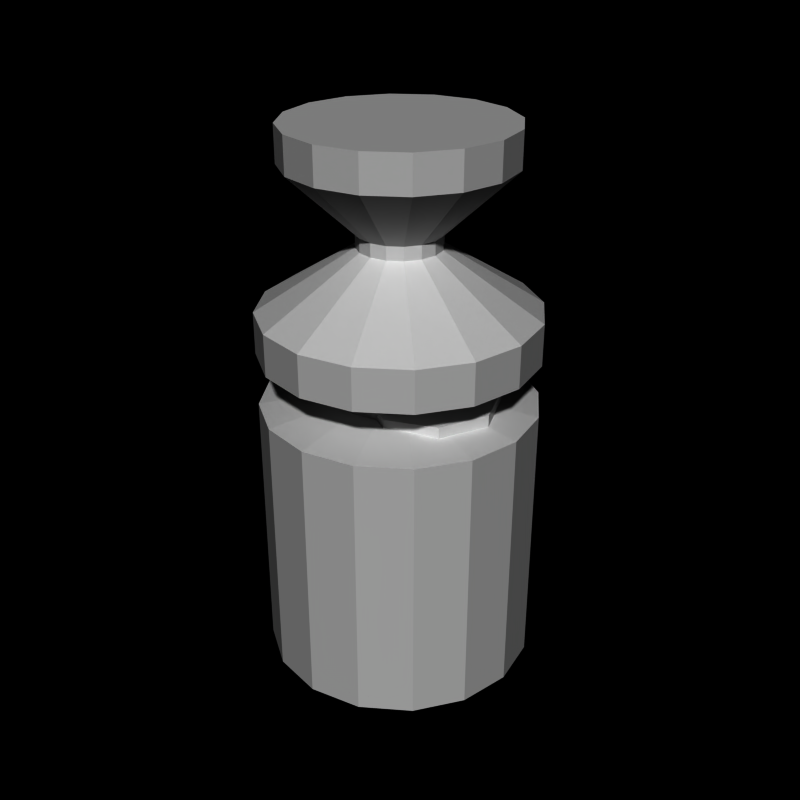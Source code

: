 # Source: bottle2.blend  (saved by Blender 2.66.0; exported with 4.5.12 LTS)
import bpy
from mathutils import Matrix  # noqa: F401  (used for matrix-valued properties, if any)

bpy.ops.wm.read_factory_settings(use_empty=True)
scene = bpy.context.scene
scene.name = 'Scene'

# ---- collections
col_collection_1 = bpy.data.collections.new('Collection 1'); scene.collection.children.link(col_collection_1)

# ---- world
world_world = bpy.data.worlds.new('World'); scene.world = world_world
world_world.color = (0.0, 0.0, 0.0)
world_world.use_sun_shadow = False
world_world.sun_shadow_jitter_overblur = 0.0
world_world.cycles.sampling_method = 'MANUAL'
world_world.cycles.sample_map_resolution = 256

# ---- meshes
me_cylinder_001 = bpy.data.meshes.new('Cylinder.001')
me_cylinder_001.from_pydata([(0.0, 1.0, -1.0), (0.0, 1.0, 1.0), (0.7071, 0.7071, -1.0), (0.7071, 0.7071, 1.0), (1.0, 7.55e-08, -1.0), (1.0, 7.55e-08, 1.0), (0.7071, -0.7071, -1.0), (0.7071, -0.7071, 1.0), (-3.258e-07, -1.0, -1.0), (-3.258e-07, -1.0, 1.0), (-0.7071, -0.7071, -1.0), (-0.7071, -0.7071, 1.0), (-1.0, 9.656e-07, -1.0), (-1.0, 9.656e-07, 1.0), (-0.7071, 0.7071, -1.0), (-0.7071, 0.7071, 1.0)], [], [(1, 15, 13, 11, 9, 7, 5, 3), (10, 11, 13, 12), (8, 9, 11, 10), (0, 2, 4, 6, 8, 10, 12, 14), (12, 13, 15, 14), (4, 5, 7, 6), (0, 1, 3, 2), (6, 7, 9, 8), (2, 3, 5, 4), (14, 15, 1, 0)])
me_cylinder_001.use_remesh_preserve_volume = False
me_cylinder_001.use_remesh_preserve_attributes = False
me_cylinder_001.use_mirror_vertex_groups = False
me_cylinder_001.update()
me_cylinder = bpy.data.meshes.new('Cylinder')
me_cylinder.from_pydata([(-5.96e-08, 2.0, -2.0), (-3.614e-08, 1.6, 5.935), (0.7654, 1.848, -2.0), (0.6123, 1.478, 5.935), (1.414, 1.414, -2.0), (1.131, 1.131, 5.935), (1.848, 0.7654, -2.0), (1.478, 0.6123, 5.935), (2.0, -1.455e-07, -2.0), (1.6, -5.832e-08, 5.935), (1.848, -0.7654, -2.0), (1.478, -0.6123, 5.935), (1.414, -1.414, -2.0), (1.131, -1.131, 5.935), (0.7654, -1.848, -2.0), (0.6123, -1.478, 5.935), (-7.113e-07, -2.0, -2.0), (-5.575e-07, -1.6, 5.935), (-0.7654, -1.848, -2.0), (-0.6123, -1.478, 5.935), (-1.414, -1.414, -2.0), (-1.131, -1.131, 5.935), (-1.848, -0.7654, -2.0), (-1.478, -0.6123, 5.935), (-2.0, 1.635e-06, -2.0), (-1.6, 1.366e-06, 5.935), (-1.848, 0.7654, -2.0), (-1.478, 0.6123, 5.935), (-1.414, 1.414, -2.0), (-1.131, 1.131, 5.935), (-0.7654, 1.848, -2.0), (-0.6123, 1.478, 5.935), (-5.96e-08, 2.0, 1.8), (0.7654, 1.848, 1.8), (1.414, 1.414, 1.8), (1.848, 0.7654, 1.8), (2.0, -1.455e-07, 1.8), (1.848, -0.7654, 1.8), (1.414, -1.414, 1.8), (0.7654, -1.848, 1.8), (-7.113e-07, -2.0, 1.8), (-0.7654, -1.848, 1.8), (-1.414, -1.414, 1.8), (-1.848, -0.7654, 1.8), (-2.0, 1.635e-06, 1.8), (-1.848, 0.7654, 1.8), (-1.414, 1.414, 1.8), (-0.7654, 1.848, 1.8), (-5.96e-08, 2.0, 2.0), (0.7654, 1.848, -1.8), (1.414, 1.414, -1.8), (1.848, 0.7654, -1.8), (2.0, -1.455e-07, -1.8), (1.848, -0.7654, -1.8), (1.414, -1.414, -1.8), (0.7654, -1.848, -1.8), (-7.113e-07, -2.0, -1.8), (-0.7654, -1.848, -1.8), (-1.414, -1.414, -1.8), (-1.848, -0.7654, -1.8), (-2.0, 1.635e-06, -1.8), (-1.848, 0.7654, -1.8), (-1.414, 1.414, -1.8), (-0.7654, 1.848, -1.8), (-5.96e-08, 2.0, -1.8), (0.7654, 1.848, 2.0), (1.414, 1.414, 2.0), (1.848, 0.7654, 2.0), (2.0, -1.455e-07, 2.0), (1.848, -0.7654, 2.0), (1.414, -1.414, 2.0), (0.7654, -1.848, 2.0), (-7.113e-07, -2.0, 2.0), (-0.7654, -1.848, 2.0), (-1.414, -1.414, 2.0), (-1.848, -0.7654, 2.0), (-2.0, 1.635e-06, 2.0), (-1.848, 0.7654, 2.0), (-1.414, 1.414, 2.0), (-0.7654, 1.848, 2.0), (-9.313e-10, 1.0, 2.648), (0.3827, 0.9239, 2.648), (0.7071, 0.7071, 2.648), (0.9239, 0.3827, 2.648), (1.0, 7.252e-08, 2.648), (0.9239, -0.3827, 2.648), (0.7071, -0.7071, 2.648), (0.3827, -0.9239, 2.648), (-3.268e-07, -1.0, 2.648), (-0.3827, -0.9239, 2.648), (-0.7071, -0.7071, 2.648), (-0.9239, -0.3827, 2.648), (-1.0, 9.626e-07, 2.648), (-0.9239, 0.3827, 2.648), (-0.7071, 0.7071, 2.648), (-0.3827, 0.9239, 2.648), (-5.96e-08, 2.0, 2.778), (0.7654, 1.848, 2.778), (1.414, 1.414, 2.778), (1.848, 0.7654, 2.778), (2.0, -1.455e-07, 2.778), (1.848, -0.7654, 2.778), (1.414, -1.414, 2.778), (0.7654, -1.848, 2.778), (-7.113e-07, -2.0, 2.778), (-0.7654, -1.848, 2.778), (-1.414, -1.414, 2.778), (-1.848, -0.7654, 2.778), (-2.0, 1.635e-06, 2.778), (-1.848, 0.7654, 2.778), (-1.414, 1.414, 2.778), (-0.7654, 1.848, 2.778), (-9.313e-10, 1.0, 2.148), (0.3827, 0.9239, 2.148), (0.7071, 0.7071, 2.148), (0.9239, 0.3827, 2.148), (1.0, 7.252e-08, 2.148), (0.9239, -0.3827, 2.148), (0.7071, -0.7071, 2.148), (0.3827, -0.9239, 2.148), (-3.268e-07, -1.0, 2.148), (-0.3827, -0.9239, 2.148), (-0.7071, -0.7071, 2.148), (-0.9239, -0.3827, 2.148), (-1.0, 9.626e-07, 2.148), (-0.9239, 0.3827, 2.148), (-0.7071, 0.7071, 2.148), (-0.3827, 0.9239, 2.148), (-5.96e-08, 2.0, 3.389), (0.7654, 1.848, 3.389), (1.414, 1.414, 3.389), (1.848, 0.7654, 3.389), (2.0, -1.455e-07, 3.389), (1.848, -0.7654, 3.389), (1.414, -1.414, 3.389), (0.7654, -1.848, 3.389), (-7.113e-07, -2.0, 3.389), (-0.7654, -1.848, 3.389), (-1.414, -1.414, 3.389), (-1.848, -0.7654, 3.389), (-2.0, 1.635e-06, 3.389), (-1.848, 0.7654, 3.389), (-1.414, 1.414, 3.389), (-0.7654, 1.848, 3.389), (2.254e-08, 0.6, 4.466), (0.2296, 0.5543, 4.466), (0.4243, 0.4243, 4.466), (0.5543, 0.2296, 4.466), (0.6, 1.597e-07, 4.466), (0.5543, -0.2296, 4.466), (0.4243, -0.4243, 4.466), (0.2296, -0.5543, 4.466), (-1.73e-07, -0.6, 4.466), (-0.2296, -0.5543, 4.466), (-0.4243, -0.4243, 4.466), (-0.5543, -0.2296, 4.466), (-0.6, 6.938e-07, 4.466), (-0.5543, 0.2296, 4.466), (-0.4243, 0.4243, 4.466), (-0.2296, 0.5543, 4.466), (2.254e-08, 0.6, 4.27), (0.2296, 0.5543, 4.27), (0.4243, 0.4243, 4.27), (0.5543, 0.2296, 4.27), (0.6, 1.597e-07, 4.27), (0.5543, -0.2296, 4.27), (0.4243, -0.4243, 4.27), (0.2296, -0.5543, 4.27), (-1.73e-07, -0.6, 4.27), (-0.2296, -0.5543, 4.27), (-0.4243, -0.4243, 4.27), (-0.5543, -0.2296, 4.27), (-0.6, 6.938e-07, 4.27), (-0.5543, 0.2296, 4.27), (-0.4243, 0.4243, 4.27), (-0.2296, 0.5543, 4.27), (-3.614e-08, 1.6, 5.413), (0.6123, 1.478, 5.413), (1.131, 1.131, 5.413), (1.478, 0.6123, 5.413), (1.6, -5.832e-08, 5.413), (1.478, -0.6123, 5.413), (1.131, -1.131, 5.413), (0.6123, -1.478, 5.413), (-5.575e-07, -1.6, 5.413), (-0.6123, -1.478, 5.413), (-1.131, -1.131, 5.413), (-1.478, -0.6123, 5.413), (-1.6, 1.366e-06, 5.413), (-1.478, 0.6123, 5.413), (-1.131, 1.131, 5.413), (-0.6123, 1.478, 5.413)], [], [(0, 2, 4, 6, 8, 10, 12, 14, 16, 18, 20, 22, 24, 26, 28, 30), (187, 23, 25, 188), (179, 7, 9, 180), (177, 3, 5, 178), (186, 21, 23, 187), (181, 11, 13, 182), (183, 15, 17, 184), (1, 31, 29, 27, 25, 23, 21, 19, 17, 15, 13, 11, 9, 7, 5, 3), (180, 9, 11, 181), (188, 25, 27, 189), (178, 5, 7, 179), (176, 1, 3, 177), (185, 19, 21, 186), (182, 13, 15, 183), (190, 29, 31, 191), (191, 31, 1, 176), (189, 27, 29, 190), (184, 17, 19, 185), (59, 43, 44, 60), (51, 35, 36, 52), (49, 33, 34, 50), (58, 42, 43, 59), (53, 37, 38, 54), (55, 39, 40, 56), (52, 36, 37, 53), (60, 44, 45, 61), (50, 34, 35, 51), (64, 32, 33, 49), (57, 41, 42, 58), (54, 38, 39, 55), (62, 46, 47, 63), (63, 47, 32, 64), (61, 45, 46, 62), (56, 40, 41, 57), (43, 75, 76, 44), (35, 67, 68, 36), (33, 65, 66, 34), (42, 74, 75, 43), (37, 69, 70, 38), (39, 71, 72, 40), (36, 68, 69, 37), (44, 76, 77, 45), (34, 66, 67, 35), (32, 48, 65, 33), (41, 73, 74, 42), (38, 70, 71, 39), (46, 78, 79, 47), (47, 79, 48, 32), (45, 77, 78, 46), (40, 72, 73, 41), (22, 59, 60, 24), (6, 51, 52, 8), (2, 49, 50, 4), (20, 58, 59, 22), (10, 53, 54, 12), (14, 55, 56, 16), (8, 52, 53, 10), (24, 60, 61, 26), (4, 50, 51, 6), (0, 64, 49, 2), (18, 57, 58, 20), (12, 54, 55, 14), (28, 62, 63, 30), (30, 63, 64, 0), (26, 61, 62, 28), (16, 56, 57, 18), (123, 91, 92, 124), (115, 83, 84, 116), (113, 81, 82, 114), (122, 90, 91, 123), (117, 85, 86, 118), (119, 87, 88, 120), (116, 84, 85, 117), (124, 92, 93, 125), (114, 82, 83, 115), (112, 80, 81, 113), (121, 89, 90, 122), (118, 86, 87, 119), (126, 94, 95, 127), (127, 95, 80, 112), (125, 93, 94, 126), (120, 88, 89, 121), (91, 107, 108, 92), (83, 99, 100, 84), (81, 97, 98, 82), (90, 106, 107, 91), (85, 101, 102, 86), (87, 103, 104, 88), (84, 100, 101, 85), (92, 108, 109, 93), (82, 98, 99, 83), (80, 96, 97, 81), (89, 105, 106, 90), (86, 102, 103, 87), (94, 110, 111, 95), (95, 111, 96, 80), (93, 109, 110, 94), (88, 104, 105, 89), (75, 123, 124, 76), (67, 115, 116, 68), (65, 113, 114, 66), (74, 122, 123, 75), (69, 117, 118, 70), (71, 119, 120, 72), (68, 116, 117, 69), (76, 124, 125, 77), (66, 114, 115, 67), (48, 112, 113, 65), (73, 121, 122, 74), (70, 118, 119, 71), (78, 126, 127, 79), (79, 127, 112, 48), (77, 125, 126, 78), (72, 120, 121, 73), (107, 139, 140, 108), (99, 131, 132, 100), (97, 129, 130, 98), (106, 138, 139, 107), (101, 133, 134, 102), (103, 135, 136, 104), (100, 132, 133, 101), (108, 140, 141, 109), (98, 130, 131, 99), (96, 128, 129, 97), (105, 137, 138, 106), (102, 134, 135, 103), (110, 142, 143, 111), (111, 143, 128, 96), (109, 141, 142, 110), (104, 136, 137, 105), (171, 155, 156, 172), (163, 147, 148, 164), (161, 145, 146, 162), (170, 154, 155, 171), (165, 149, 150, 166), (167, 151, 152, 168), (164, 148, 149, 165), (172, 156, 157, 173), (162, 146, 147, 163), (160, 144, 145, 161), (169, 153, 154, 170), (166, 150, 151, 167), (174, 158, 159, 175), (175, 159, 144, 160), (173, 157, 158, 174), (168, 152, 153, 169), (139, 171, 172, 140), (131, 163, 164, 132), (129, 161, 162, 130), (138, 170, 171, 139), (133, 165, 166, 134), (135, 167, 168, 136), (132, 164, 165, 133), (140, 172, 173, 141), (130, 162, 163, 131), (128, 160, 161, 129), (137, 169, 170, 138), (134, 166, 167, 135), (142, 174, 175, 143), (143, 175, 160, 128), (141, 173, 174, 142), (136, 168, 169, 137), (155, 187, 188, 156), (147, 179, 180, 148), (145, 177, 178, 146), (154, 186, 187, 155), (149, 181, 182, 150), (151, 183, 184, 152), (148, 180, 181, 149), (156, 188, 189, 157), (146, 178, 179, 147), (144, 176, 177, 145), (153, 185, 186, 154), (150, 182, 183, 151), (158, 190, 191, 159), (159, 191, 176, 144), (157, 189, 190, 158), (152, 184, 185, 153)])
me_cylinder.use_remesh_preserve_volume = False
me_cylinder.use_remesh_preserve_attributes = False
me_cylinder.use_mirror_vertex_groups = False
me_cylinder.update()
arm_weapon = bpy.data.armatures.new('Weapon')  # bones are not reproduced

# ---- objects
ob_cylinder_001 = bpy.data.objects.new('Cylinder.001', me_cylinder_001)
ob_cylinder = bpy.data.objects.new('Cylinder', me_cylinder)
ob_armature_flak = bpy.data.objects.new('Armature_Flak', arm_weapon)

# ---- transforms, parenting, visibility, modifiers, constraints
ob_cylinder_001.location = (0.5445, 0.0, 1.245)
ob_cylinder_001.lineart.crease_threshold = 0.0
ob_cylinder.location = (0.0, 0.0, 0.0)
ob_cylinder.lineart.crease_threshold = 0.0
ob_armature_flak.location = (0.0, 0.0, 0.0)
ob_armature_flak.lineart.crease_threshold = 0.0

# ---- collection membership
col_collection_1.objects.link(ob_cylinder_001)
col_collection_1.objects.link(ob_cylinder)
col_collection_1.objects.link(ob_armature_flak)

# ---- scene / render settings (as saved in the file)
scene.frame_start = 1; scene.frame_end = 250; scene.frame_set(250)
scene.render.engine = 'BLENDER_EEVEE_NEXT'
scene.render.image_settings.compression = 90
scene.render.resolution_x = 240
scene.render.resolution_y = 240
scene.render.pixel_aspect_x = 100.0
scene.render.pixel_aspect_y = 100.0
scene.render.fps = 25
scene.render.dither_intensity = 0.0
scene.render.film_transparent = True
scene.render.use_compositing = False
scene.render.use_sequencer = False
scene.render.bake_margin = 2
scene.render.bake_bias = 0.0
scene.render.use_stamp_time = False
scene.render.use_stamp_date = False
scene.render.use_stamp_frame = False
scene.render.use_stamp_camera = False
scene.render.use_stamp_scene = False
scene.render.use_stamp_filename = False
scene.render.use_stamp_render_time = False
scene.render.stamp_font_size = 0
scene.cycles.use_denoising = False
scene.cycles.samples = 10
scene.cycles.sampling_pattern = 'TABULATED_SOBOL'
scene.cycles.light_sampling_threshold = 0.0
scene.cycles.use_adaptive_sampling = False
scene.cycles.use_light_tree = False
scene.cycles.blur_glossy = 0.0
scene.cycles.volume_bounces = 1
scene.cycles.pixel_filter_type = 'GAUSSIAN'
scene.cycles.sample_clamp_indirect = 0.0
scene.view_settings.view_transform = 'Raw'
bpy.context.view_layer.update()

# ---- added for rendering (the .blend has no active camera and no usable light): camera, sun
cam_auto = bpy.data.cameras.new('AutoCamera')
cam_auto.lens = 50.0
cam_auto.sensor_width = 36.0
cam_auto.clip_end = 1000.0
ob_auto_camera = bpy.data.objects.new('AutoCamera', cam_auto)
scene.collection.objects.link(ob_auto_camera)
ob_auto_camera.location = (9.01607, -10.8193, 9.18022)
ob_auto_camera.rotation_euler = (1.09748, -7.21219e-08, 0.694738)
scene.camera = ob_auto_camera
light_auto_sun = bpy.data.lights.new('AutoSun', 'SUN')
light_auto_sun.energy = 3.0
light_auto_sun.angle = 0.0523599
ob_auto_sun = bpy.data.objects.new('AutoSun', light_auto_sun)
scene.collection.objects.link(ob_auto_sun)
ob_auto_sun.rotation_euler = (0.872665, 0.174533, 0.523599)
bpy.context.view_layer.update()
